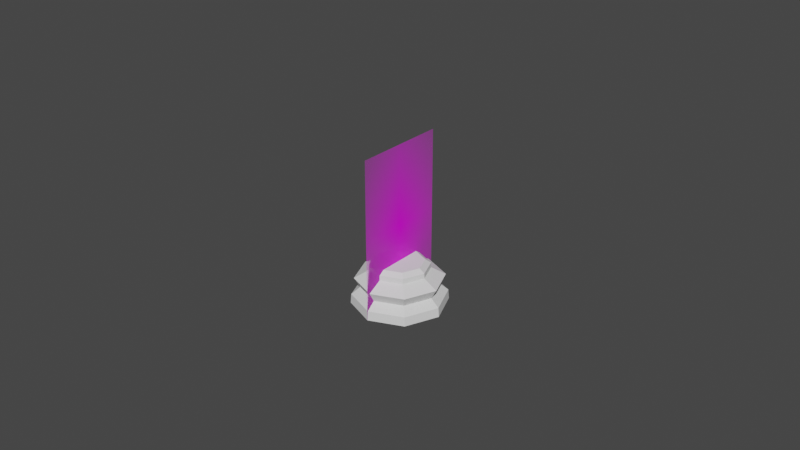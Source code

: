 # Source: Chess_Piece_Base.blend  (saved by Blender 2.82.7; exported with 4.5.12 LTS)
import bpy
from mathutils import Matrix  # noqa: F401  (used for matrix-valued properties, if any)

bpy.ops.wm.read_factory_settings(use_empty=True)
scene = bpy.context.scene
scene.name = 'Scene'

# ---- collections
col_collection = bpy.data.collections.new('Collection'); scene.collection.children.link(col_collection)

# ---- images (referenced by path relative to the original .blend; pixels are not part of the script)
import os
ASSET_DIR = os.environ.get("B2B_ASSET_DIR", "")  # directory of the original .blend (textures are referenced by path, not embedded)
HERE = os.path.dirname(os.path.abspath(__file__))  # packed textures are extracted next to this script under _unpacked/

def load_image(name, relpath, width, height, colorspace="sRGB"):
    """Load a texture the original file referenced (path relative to the .blend, or extracted next to this script)."""
    p = next((c for c in (os.path.join(HERE, relpath), os.path.join(ASSET_DIR, relpath)) if relpath and os.path.exists(c)), "")
    if p:
        img = bpy.data.images.load(p, check_existing=True)
        img.name = name
    else:  # same state as the original file: an image datablock whose file is absent (Cycles renders it pink)
        img = bpy.data.images.new(name, width, height)
        img.source = "FILE"
        img.filepath = "//" + (relpath or name)
    img.colorspace_settings.name = colorspace
    return img
img_staunton_pawn_png = load_image('Staunton Pawn.png', 'Staunton Pawn.png', 1024, 1024, 'sRGB')

# ---- materials (node trees are filled in below, after node groups)
mat_staunton_pawn = bpy.data.materials.new('Staunton Pawn')
mat_staunton_pawn.surface_render_method = 'BLENDED'
mat_staunton_pawn.blend_method = 'BLEND'
mat_staunton_pawn.use_transparent_shadow = False

# ---- material node trees
mat_staunton_pawn.use_nodes = True; mat_staunton_pawn.node_tree.nodes.clear()
_N = mat_staunton_pawn.node_tree.nodes; _L = mat_staunton_pawn.node_tree.links
n0 = _N.new('ShaderNodeOutputMaterial'); n0.name = 'Material Output'; n0.location = (300, 300)
n1 = _N.new('ShaderNodeTexImage'); n1.name = 'Image Texture'; n1.location = (-200, 300)
n1.image = img_staunton_pawn_png
n1.extension = 'CLIP'
n2 = _N.new('ShaderNodeBsdfPrincipled'); n2.name = 'Principled BSDF'; n2.location = (0, 300)
n2.distribution = 'GGX'
n2.subsurface_method = 'BURLEY'
n2.inputs[3].default_value = 1.45
n2.inputs[27].default_value = (0.0, 0.0, 0.0, 1.0)
n2.inputs[28].default_value = 1.0
_L.new(n1.outputs[0], n2.inputs[0])
_L.new(n1.outputs[1], n2.inputs[4])
_L.new(n2.outputs[0], n0.inputs[0])
n0.is_active_output = True

# ---- world
world_world = bpy.data.worlds.new('World'); scene.world = world_world
world_world.use_nodes = True; world_world.node_tree.nodes.clear()
_N = world_world.node_tree.nodes; _L = world_world.node_tree.links
n0 = _N.new('ShaderNodeOutputWorld'); n0.name = 'World Output'; n0.location = (300, 300)
n1 = _N.new('ShaderNodeBackground'); n1.name = 'Background'; n1.location = (10, 300)
n1.inputs[0].default_value = (0.05088, 0.05088, 0.05088, 1.0)
_L.new(n1.outputs[0], n0.inputs[0])
n0.is_active_output = True
world_world.color = (0.05088, 0.05088, 0.05088)
world_world.use_sun_shadow = False
world_world.sun_shadow_jitter_overblur = 0.0

# ---- meshes
me_staunton_pawn = bpy.data.meshes.new('Staunton Pawn')
me_staunton_pawn.from_pydata([(-0.01501, 0.0, -1.118e-09), (0.01501, 0.0, -1.118e-09), (-0.01501, 0.05114, -1.118e-09), (0.01501, 0.05114, -1.118e-09)], [], [(0, 1, 3, 2)])
_uv = me_staunton_pawn.uv_layers.new(name='UVMap')
_uv.uv.foreach_set('vector', [0.0, 0.0, 1.0, 0.0, 1.0, 1.0, 0.0, 1.0])
me_staunton_pawn.materials.append(mat_staunton_pawn)
me_staunton_pawn.use_remesh_fix_poles = True
me_staunton_pawn.use_remesh_preserve_attributes = False
me_staunton_pawn.use_mirror_vertex_groups = False
me_staunton_pawn.update()
me_cylinder = bpy.data.meshes.new('Cylinder')
me_cylinder.from_pydata([(1.223e-09, 0.007552, 0.01379), (0.00534, 0.00534, 0.01379), (0.007552, -1.818e-09, 0.01379), (0.00534, -0.00534, 0.01379), (-1.238e-09, -0.007552, 0.01379), (-0.00534, -0.00534, 0.01379), (-0.007552, 4.904e-09, 0.01379), (-0.00534, 0.00534, 0.01379), (1.112e-09, 0.009344, 0.01097), (0.006607, 0.006607, 0.01097), (0.009344, -2.218e-09, 0.01097), (0.006607, -0.006607, 0.01097), (-1.933e-09, -0.009344, 0.01097), (-0.006607, -0.006607, 0.01097), (-0.009344, 6.099e-09, 0.01097), (-0.006607, 0.006607, 0.01097), (0.00977, 0.00977, 0.008448), (0.01382, -3.347e-09, 0.008448), (0.00977, -0.00977, 0.008448), (-3.723e-09, -0.01382, 0.008448), (-0.00977, -0.00977, 0.008448), (-0.01382, 8.951e-09, 0.008448), (-0.00977, 0.00977, 0.008448), (7.85e-10, 0.01382, 0.008448), (0.008487, 0.008487, 0.005271), (0.012, -2.885e-09, 0.005271), (0.008487, -0.008487, 0.005271), (-2.962e-09, -0.012, 0.005271), (-0.008487, -0.008487, 0.005271), (-0.012, 7.799e-09, 0.005271), (-0.008487, 0.008487, 0.005271), (9.448e-10, 0.012, 0.005271), (2.192e-10, 0.01492, 0.0), (0.01055, 0.01055, 0.0), (0.01492, -3.875e-09, 0.0), (0.01055, -0.01055, 0.0), (-3.99e-09, -0.01492, 0.0), (-0.01055, -0.01055, 0.0), (-0.01492, 9.001e-09, 0.0), (-0.01055, 0.01055, 0.0), (0.01039, 0.01039, 0.002937), (0.01469, -3.482e-09, 0.002937), (0.01039, -0.01039, 0.002937), (-4.072e-09, -0.01469, 0.002937), (-0.01039, -0.01039, 0.002937), (-0.01469, 9.549e-09, 0.002937), (-0.01039, 0.01039, 0.002937), (9.046e-10, 0.01469, 0.002937), (1.143e-09, 0.009271, 0.01257), (0.006556, 0.006556, 0.01257), (0.009271, -2.195e-09, 0.01257), (0.006556, -0.006556, 0.01257), (-1.878e-09, -0.009271, 0.01257), (-0.006556, -0.006556, 0.01257), (-0.009271, 6.058e-09, 0.01257), (-0.006556, 0.006556, 0.01257)], [], [(0, 7, 6, 5, 4, 3, 2, 1), (31, 30, 22, 23), (30, 29, 21, 22), (29, 28, 20, 21), (28, 27, 19, 20), (27, 26, 18, 19), (26, 25, 17, 18), (25, 24, 16, 17), (23, 8, 9, 16), (24, 31, 23, 16), (16, 9, 10, 17), (17, 10, 11, 18), (18, 11, 12, 19), (19, 12, 13, 20), (20, 13, 14, 21), (21, 14, 15, 22), (22, 15, 8, 23), (32, 33, 34, 35, 36, 37, 38, 39), (48, 55, 7, 0), (55, 54, 6, 7), (54, 53, 5, 6), (53, 52, 4, 5), (52, 51, 3, 4), (51, 50, 2, 3), (50, 49, 1, 2), (49, 48, 0, 1), (24, 40, 47, 31), (32, 47, 40, 33), (25, 41, 40, 24), (33, 40, 41, 34), (26, 42, 41, 25), (34, 41, 42, 35), (27, 43, 42, 26), (35, 42, 43, 36), (28, 44, 43, 27), (36, 43, 44, 37), (29, 45, 44, 28), (37, 44, 45, 38), (30, 46, 45, 29), (38, 45, 46, 39), (39, 46, 47, 32), (31, 47, 46, 30), (9, 8, 48, 49), (10, 9, 49, 50), (11, 10, 50, 51), (12, 11, 51, 52), (13, 12, 52, 53), (14, 13, 53, 54), (15, 14, 54, 55), (8, 15, 55, 48)])
_k = {(0, 1): 1.0, (1, 2): 1.0, (2, 3): 1.0, (3, 4): 1.0, (4, 5): 1.0, (5, 6): 1.0, (6, 7): 1.0, (0, 7): 1.0, (8, 15): 0.22745, (14, 15): 0.22745, (13, 14): 0.22745, (12, 13): 0.22745, (11, 12): 0.22745, (10, 11): 0.22745, (9, 10): 0.22745, (8, 9): 0.22745, (30, 31): 0.71765, (29, 30): 0.71765, (28, 29): 0.71765, (27, 28): 0.71765, (26, 27): 0.71765, (25, 26): 0.71765, (24, 25): 0.71765, (24, 31): 0.71765}
me_cylinder.attributes.new('crease_edge', 'FLOAT', 'EDGE').data.foreach_set('value', [_k.get((min(e.vertices), max(e.vertices)), 0.0) for e in me_cylinder.edges])
_uv = me_cylinder.uv_layers.new(name='UVMap')
_uv.uv.foreach_set('vector', [0.25, 0.49, 0.08029, 0.4197, 0.01, 0.25, 0.08029, 0.08029, 0.25, 0.01, 0.4197, 0.08029, 0.49, 0.25, 0.4197, 0.4197, 1.34e-08, 0.6758, 0.125, 0.6758, 0.125, 0.7968, 0.001058, 0.7968, 0.125, 0.6758, 0.25, 0.6758, 0.25, 0.7968, 0.125, 0.7968, 0.25, 0.6758, 0.375, 0.6758, 0.375, 0.7968, 0.25, 0.7968, 0.375, 0.6758, 0.5, 0.6758, 0.5, 0.7968, 0.375, 0.7968, 0.5, 0.6758, 0.625, 0.6758, 0.625, 0.7968, 0.5, 0.7968, 0.625, 0.6758, 0.75, 0.6758, 0.75, 0.7968, 0.625, 0.7968, 0.75, 0.6758, 0.875, 0.6758, 0.875, 0.7968, 0.75, 0.7968, 0.9989, 0.7968, 0.9994, 0.894, 0.875, 0.894, 0.875, 0.7968, 0.875, 0.6758, 1.0, 0.6758, 0.9989, 0.7968, 0.875, 0.7968, 0.875, 0.7968, 0.875, 0.894, 0.75, 0.894, 0.75, 0.7968, 0.75, 0.7968, 0.75, 0.894, 0.625, 0.894, 0.625, 0.7968, 0.625, 0.7968, 0.625, 0.894, 0.5, 0.894, 0.5, 0.7968, 0.5, 0.7968, 0.5, 0.894, 0.375, 0.894, 0.375, 0.7968, 0.375, 0.7968, 0.375, 0.894, 0.25, 0.894, 0.25, 0.7968, 0.25, 0.7968, 0.25, 0.894, 0.125, 0.894, 0.125, 0.7968, 0.125, 0.7968, 0.125, 0.894, 0.0005536, 0.894, 0.001058, 0.7968, 0.75, 0.481, 0.9134, 0.4134, 0.981, 0.25, 0.9134, 0.08663, 0.75, 0.01895, 0.5866, 0.08663, 0.519, 0.25, 0.5866, 0.4134, 0.0006338, 0.954, 0.125, 0.954, 0.125, 1.0, 0.0, 1.0, 0.125, 0.954, 0.25, 0.954, 0.25, 1.0, 0.125, 1.0, 0.25, 0.954, 0.375, 0.954, 0.375, 1.0, 0.25, 1.0, 0.375, 0.954, 0.5, 0.954, 0.5, 1.0, 0.375, 1.0, 0.5, 0.954, 0.625, 0.954, 0.625, 1.0, 0.5, 1.0, 0.625, 0.954, 0.75, 0.954, 0.75, 1.0, 0.625, 1.0, 0.75, 0.954, 0.875, 0.954, 0.875, 1.0, 0.75, 1.0, 0.875, 0.954, 0.9994, 0.954, 1.0, 1.0, 0.875, 1.0, 0.875, 0.6758, 0.875, 0.5895, 0.9998, 0.5895, 1.0, 0.6758, 0.75, 0.481, 0.9998, 0.5895, 0.875, 0.5895, 0.9134, 0.4134, 0.75, 0.6758, 0.75, 0.5895, 0.875, 0.5895, 0.875, 0.6758, 0.9134, 0.4134, 0.875, 0.5895, 0.75, 0.5895, 0.981, 0.25, 0.625, 0.6758, 0.625, 0.5895, 0.75, 0.5895, 0.75, 0.6758, 0.981, 0.25, 0.75, 0.5895, 0.625, 0.5895, 0.9134, 0.08663, 0.5, 0.6758, 0.5, 0.5895, 0.625, 0.5895, 0.625, 0.6758, 0.9134, 0.08663, 0.625, 0.5895, 0.5, 0.5895, 0.75, 0.01895, 0.375, 0.6758, 0.375, 0.5895, 0.5, 0.5895, 0.5, 0.6758, 0.75, 0.01895, 0.5, 0.5895, 0.375, 0.5895, 0.5866, 0.08663, 0.25, 0.6758, 0.25, 0.5895, 0.375, 0.5895, 0.375, 0.6758, 0.5866, 0.08663, 0.375, 0.5895, 0.25, 0.5895, 0.519, 0.25, 0.125, 0.6758, 0.125, 0.5895, 0.25, 0.5895, 0.25, 0.6758, 0.519, 0.25, 0.25, 0.5895, 0.125, 0.5895, 0.5866, 0.4134, 0.5866, 0.4134, 0.125, 0.5895, 0.0001577, 0.5895, 0.75, 0.481, 1.34e-08, 0.6758, 0.0001577, 0.5895, 0.125, 0.5895, 0.125, 0.6758, 0.875, 0.894, 0.9994, 0.894, 0.9994, 0.954, 0.875, 0.954, 0.75, 0.894, 0.875, 0.894, 0.875, 0.954, 0.75, 0.954, 0.625, 0.894, 0.75, 0.894, 0.75, 0.954, 0.625, 0.954, 0.5, 0.894, 0.625, 0.894, 0.625, 0.954, 0.5, 0.954, 0.375, 0.894, 0.5, 0.894, 0.5, 0.954, 0.375, 0.954, 0.25, 0.894, 0.375, 0.894, 0.375, 0.954, 0.25, 0.954, 0.125, 0.894, 0.25, 0.894, 0.25, 0.954, 0.125, 0.954, 0.0005536, 0.894, 0.125, 0.894, 0.125, 0.954, 0.0006338, 0.954])
me_cylinder.use_remesh_fix_poles = True
me_cylinder.use_remesh_preserve_attributes = False
me_cylinder.use_mirror_vertex_groups = False
me_cylinder.update()

# ---- objects
ob_staunton_pawn = bpy.data.objects.new('Staunton Pawn', me_staunton_pawn)
ob_base = bpy.data.objects.new('Base', me_cylinder)

# ---- transforms, parenting, visibility, modifiers, constraints
ob_staunton_pawn.location = (0.0, 0.0, 0.0)
ob_staunton_pawn.rotation_euler = (1.571, 0.0, 1.571)
ob_staunton_pawn.lineart.crease_threshold = 0.0
ob_base.location = (9.313e-10, 6.985e-10, 0.0)
ob_base.lineart.crease_threshold = 0.0

# ---- collection membership
col_collection.objects.link(ob_staunton_pawn)
col_collection.objects.link(ob_base)

# ---- scene / render settings (as saved in the file)
scene.frame_start = 1; scene.frame_end = 250; scene.frame_set(1)
scene.render.engine = 'BLENDER_EEVEE_NEXT'
scene.cycles.use_denoising = False
scene.cycles.samples = 128
scene.cycles.sampling_pattern = 'TABULATED_SOBOL'
scene.cycles.use_adaptive_sampling = False
scene.cycles.use_light_tree = False
scene.view_settings.view_transform = 'Filmic'
bpy.context.view_layer.update()

# ---- added for rendering (the .blend has no active camera and no usable light): camera, sun
cam_auto = bpy.data.cameras.new('AutoCamera')
cam_auto.lens = 50.0
cam_auto.sensor_width = 36.0
cam_auto.clip_end = 1000.0
ob_auto_camera = bpy.data.objects.new('AutoCamera', cam_auto)
scene.collection.objects.link(ob_auto_camera)
ob_auto_camera.location = (0.185045, -0.222054, 0.173604)
ob_auto_camera.rotation_euler = (1.09748, -7.21219e-08, 0.694738)
scene.camera = ob_auto_camera
light_auto_sun = bpy.data.lights.new('AutoSun', 'SUN')
light_auto_sun.energy = 3.0
light_auto_sun.angle = 0.0523599
ob_auto_sun = bpy.data.objects.new('AutoSun', light_auto_sun)
scene.collection.objects.link(ob_auto_sun)
ob_auto_sun.rotation_euler = (0.872665, 0.174533, 0.523599)
bpy.context.view_layer.update()
